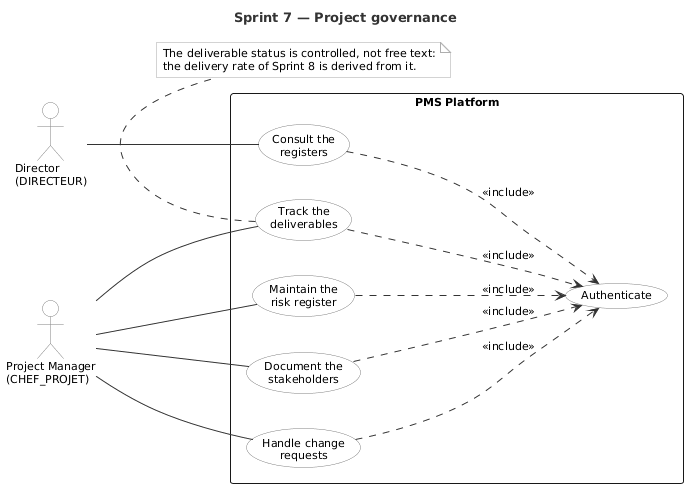

The diagram above was rendered by PlantUML. Its source (embedded in the PNG):
@startuml uc_sprint7
title Sprint 7 — Project governance

left to right direction

skinparam shadowing false
skinparam packageStyle rectangle
skinparam defaultFontName Helvetica
skinparam defaultFontSize 11
skinparam actorBorderColor #808080
skinparam actorBackgroundColor #FFFFFF
skinparam usecaseBorderColor #808080
skinparam usecaseBackgroundColor #FFFFFF
skinparam ArrowColor #333333
skinparam noteBorderColor #AAAAAA
skinparam noteBackgroundColor #FAFAFA
skinparam TitleFontSize 13
skinparam TitleFontColor #333333

actor "Director\n(DIRECTEUR)"          as Dir
actor "Project Manager\n(CHEF_PROJET)" as PM

rectangle "PMS Platform" {
  usecase "Maintain the\nrisk register" as UC1
  usecase "Track the\ndeliverables" as UC2
  usecase "Document the\nstakeholders" as UC3
  usecase "Handle change\nrequests" as UC4
  usecase "Consult the\nregisters" as UC5
  usecase "Authenticate" as UC0
}

PM -- UC1
PM -- UC2
PM -- UC3
PM -- UC4
Dir -- UC5
UC1 ..> UC0 : <<include>>
UC2 ..> UC0 : <<include>>
UC3 ..> UC0 : <<include>>
UC4 ..> UC0 : <<include>>
UC5 ..> UC0 : <<include>>

note bottom of UC2
  The deliverable status is controlled, not free text:
  the delivery rate of Sprint 8 is derived from it.
end note

@enduml